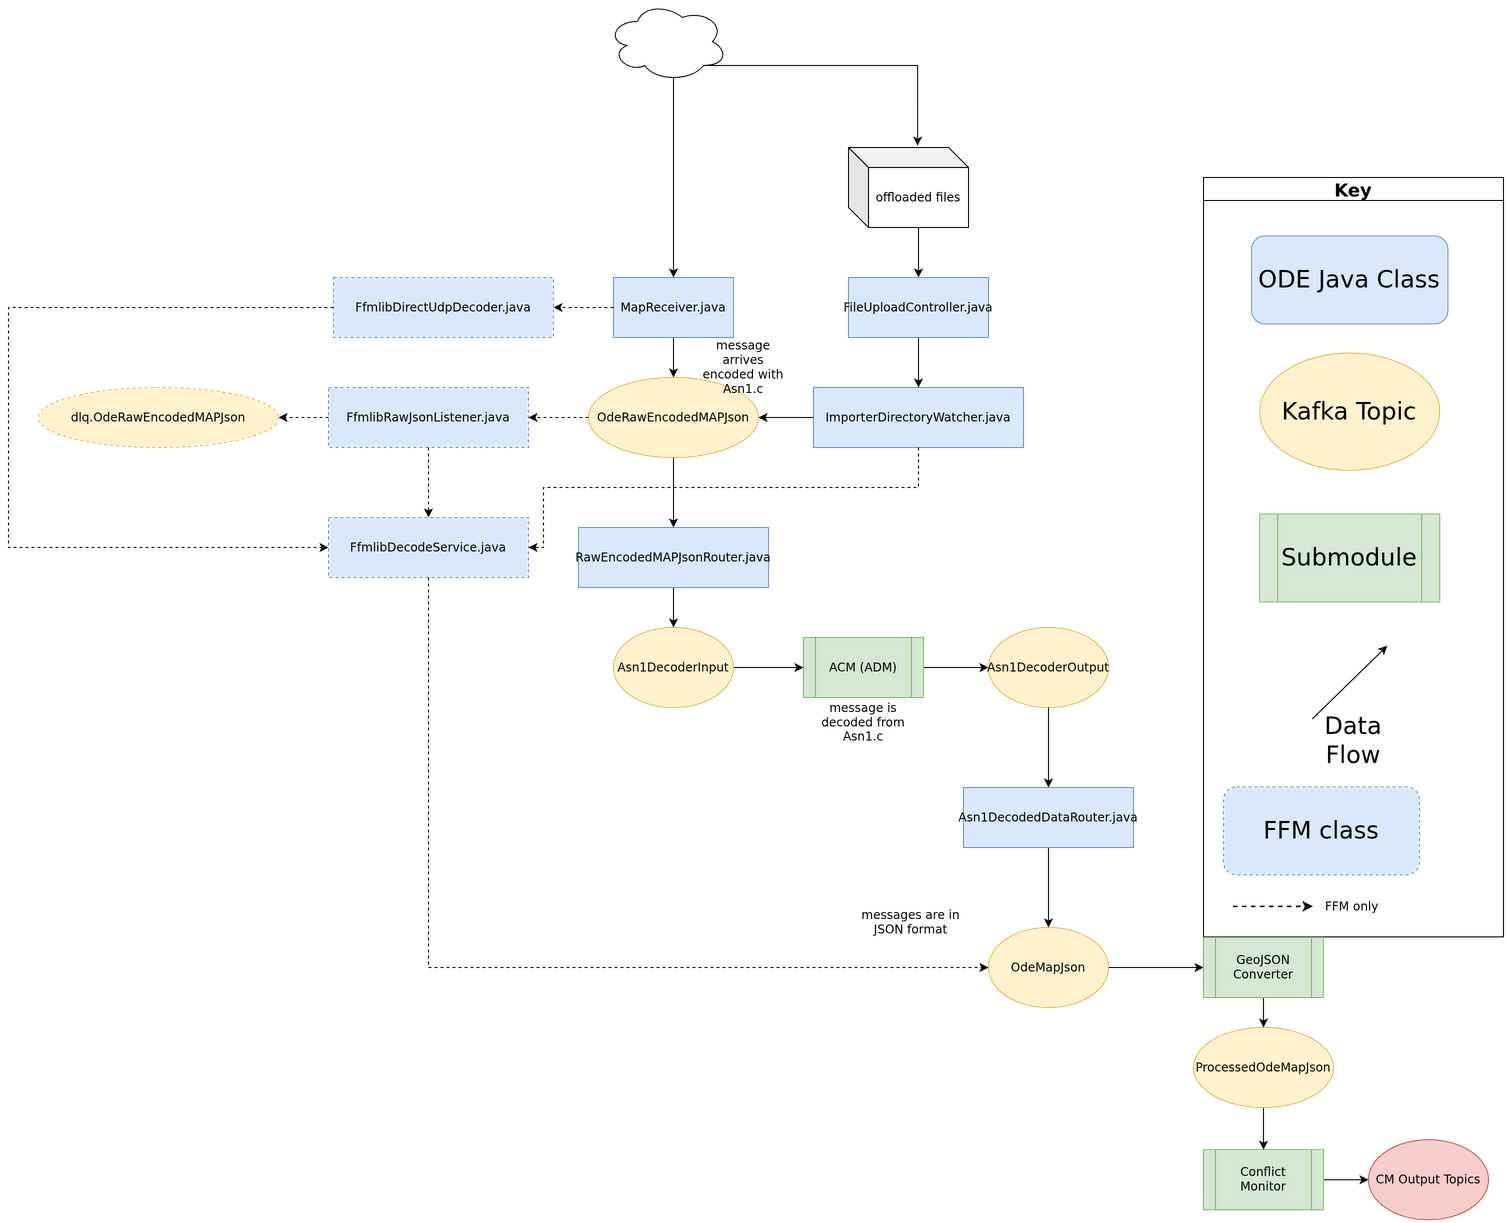

The diagram above was exported from draw.io. Its source (the exported page's mxGraphModel, read from the mxfile embedded in the PNG):
<mxGraphModel dx="2343" dy="2456" grid="1" gridSize="10" guides="1" tooltips="1" connect="1" arrows="1" fold="1" page="1" pageScale="1" pageWidth="827" pageHeight="1169" math="0" shadow="0">
  <root>
    <mxCell id="WIyWlLk6GJQsqaUBKTNV-0" />
    <mxCell id="WIyWlLk6GJQsqaUBKTNV-1" parent="WIyWlLk6GJQsqaUBKTNV-0" />
    <mxCell id="VzqX0gNSxUYhQbhme7EZ-3" style="edgeStyle=orthogonalEdgeStyle;rounded=0;orthogonalLoop=1;jettySize=auto;html=1;exitX=0.5;exitY=1;exitDx=0;exitDy=0;" parent="WIyWlLk6GJQsqaUBKTNV-1" source="8ujiRsxlkH-QBAE6qNTh-2" target="VzqX0gNSxUYhQbhme7EZ-1" edge="1">
      <mxGeometry relative="1" as="geometry" />
    </mxCell>
    <mxCell id="8ujiRsxlkH-QBAE6qNTh-2" value="Asn1DecodedDataRouter.java" style="rounded=0;whiteSpace=wrap;html=1;fillColor=#dae8fc;strokeColor=#6c8ebf;" parent="WIyWlLk6GJQsqaUBKTNV-1" vertex="1">
      <mxGeometry x="-80" y="-350" width="170" height="60" as="geometry" />
    </mxCell>
    <mxCell id="gxxZRGfVhdAJ79STQYsQ-20" style="edgeStyle=orthogonalEdgeStyle;rounded=0;orthogonalLoop=1;jettySize=auto;html=1;entryX=0;entryY=0.5;entryDx=0;entryDy=0;" parent="WIyWlLk6GJQsqaUBKTNV-1" source="gxxZRGfVhdAJ79STQYsQ-5" target="gxxZRGfVhdAJ79STQYsQ-19" edge="1">
      <mxGeometry relative="1" as="geometry" />
    </mxCell>
    <mxCell id="gxxZRGfVhdAJ79STQYsQ-5" value="ACM (ADM)" style="shape=process;whiteSpace=wrap;html=1;backgroundOutline=1;fillColor=#d5e8d4;strokeColor=#82b366;" parent="WIyWlLk6GJQsqaUBKTNV-1" vertex="1">
      <mxGeometry x="-240" y="-500" width="120" height="60" as="geometry" />
    </mxCell>
    <mxCell id="_VHhroGQ1N4wH_tI7Nl9-2" style="edgeStyle=orthogonalEdgeStyle;rounded=0;orthogonalLoop=1;jettySize=auto;html=1;exitX=0.5;exitY=1;exitDx=0;exitDy=0;" parent="WIyWlLk6GJQsqaUBKTNV-1" source="gxxZRGfVhdAJ79STQYsQ-60" target="gxxZRGfVhdAJ79STQYsQ-62" edge="1">
      <mxGeometry relative="1" as="geometry">
        <mxPoint x="-370" y="-584" as="sourcePoint" />
      </mxGeometry>
    </mxCell>
    <mxCell id="gxxZRGfVhdAJ79STQYsQ-18" style="edgeStyle=orthogonalEdgeStyle;rounded=0;orthogonalLoop=1;jettySize=auto;html=1;entryX=0;entryY=0.5;entryDx=0;entryDy=0;" parent="WIyWlLk6GJQsqaUBKTNV-1" source="gxxZRGfVhdAJ79STQYsQ-13" target="gxxZRGfVhdAJ79STQYsQ-5" edge="1">
      <mxGeometry relative="1" as="geometry" />
    </mxCell>
    <mxCell id="gxxZRGfVhdAJ79STQYsQ-13" value="Asn1DecoderInput" style="ellipse;whiteSpace=wrap;html=1;fillColor=#fff2cc;strokeColor=#d6b656;" parent="WIyWlLk6GJQsqaUBKTNV-1" vertex="1">
      <mxGeometry x="-430" y="-510" width="120" height="80" as="geometry" />
    </mxCell>
    <mxCell id="gxxZRGfVhdAJ79STQYsQ-19" value="Asn1DecoderOutput" style="ellipse;whiteSpace=wrap;html=1;fillColor=#fff2cc;strokeColor=#d6b656;" parent="WIyWlLk6GJQsqaUBKTNV-1" vertex="1">
      <mxGeometry x="-55" y="-510" width="120" height="80" as="geometry" />
    </mxCell>
    <mxCell id="gxxZRGfVhdAJ79STQYsQ-57" style="edgeStyle=orthogonalEdgeStyle;rounded=0;orthogonalLoop=1;jettySize=auto;html=1;entryX=0.5;entryY=0;entryDx=0;entryDy=0;" parent="WIyWlLk6GJQsqaUBKTNV-1" source="gxxZRGfVhdAJ79STQYsQ-58" target="gxxZRGfVhdAJ79STQYsQ-60" edge="1">
      <mxGeometry relative="1" as="geometry" />
    </mxCell>
    <mxCell id="gxxZRGfVhdAJ79STQYsQ-58" value="MapReceiver.java" style="rounded=0;whiteSpace=wrap;html=1;fillColor=#dae8fc;strokeColor=#6c8ebf;" parent="WIyWlLk6GJQsqaUBKTNV-1" vertex="1">
      <mxGeometry x="-430" y="-860" width="120" height="60" as="geometry" />
    </mxCell>
    <mxCell id="gxxZRGfVhdAJ79STQYsQ-60" value="OdeRawEncodedMAPJson" style="ellipse;whiteSpace=wrap;html=1;fillColor=#fff2cc;strokeColor=#d6b656;" parent="WIyWlLk6GJQsqaUBKTNV-1" vertex="1">
      <mxGeometry x="-455" y="-760" width="170" height="80" as="geometry" />
    </mxCell>
    <mxCell id="gxxZRGfVhdAJ79STQYsQ-65" style="edgeStyle=orthogonalEdgeStyle;rounded=0;orthogonalLoop=1;jettySize=auto;html=1;entryX=0.5;entryY=0;entryDx=0;entryDy=0;" parent="WIyWlLk6GJQsqaUBKTNV-1" source="gxxZRGfVhdAJ79STQYsQ-62" target="gxxZRGfVhdAJ79STQYsQ-13" edge="1">
      <mxGeometry relative="1" as="geometry" />
    </mxCell>
    <mxCell id="gxxZRGfVhdAJ79STQYsQ-62" value="RawEncodedMAPJsonRouter.java" style="rounded=0;whiteSpace=wrap;html=1;fillColor=#dae8fc;strokeColor=#6c8ebf;" parent="WIyWlLk6GJQsqaUBKTNV-1" vertex="1">
      <mxGeometry x="-465" y="-610" width="190" height="60" as="geometry" />
    </mxCell>
    <mxCell id="gxxZRGfVhdAJ79STQYsQ-108" style="edgeStyle=orthogonalEdgeStyle;rounded=0;orthogonalLoop=1;jettySize=auto;html=1;entryX=0.5;entryY=0;entryDx=0;entryDy=0;exitX=0.5;exitY=1;exitDx=0;exitDy=0;" parent="WIyWlLk6GJQsqaUBKTNV-1" source="gxxZRGfVhdAJ79STQYsQ-19" target="8ujiRsxlkH-QBAE6qNTh-2" edge="1">
      <mxGeometry relative="1" as="geometry">
        <mxPoint x="5" y="-310" as="sourcePoint" />
      </mxGeometry>
    </mxCell>
    <mxCell id="PEDI4fZoM55Ts1OQFM7--8" style="edgeStyle=orthogonalEdgeStyle;rounded=0;orthogonalLoop=1;jettySize=auto;html=1;exitX=0.8;exitY=0.8;exitDx=0;exitDy=0;exitPerimeter=0;entryX=0.576;entryY=-0.023;entryDx=0;entryDy=0;entryPerimeter=0;" parent="WIyWlLk6GJQsqaUBKTNV-1" source="jXXAGItoZEFWX7bIlFFn-11" target="ou7YvPgfH7hjYakllA9J-5" edge="1">
      <mxGeometry relative="1" as="geometry" />
    </mxCell>
    <mxCell id="PEDI4fZoM55Ts1OQFM7--10" style="edgeStyle=orthogonalEdgeStyle;rounded=0;orthogonalLoop=1;jettySize=auto;html=1;exitX=0.55;exitY=0.95;exitDx=0;exitDy=0;exitPerimeter=0;entryX=0.5;entryY=0;entryDx=0;entryDy=0;" parent="WIyWlLk6GJQsqaUBKTNV-1" source="jXXAGItoZEFWX7bIlFFn-11" target="gxxZRGfVhdAJ79STQYsQ-58" edge="1">
      <mxGeometry relative="1" as="geometry" />
    </mxCell>
    <mxCell id="jXXAGItoZEFWX7bIlFFn-11" value="" style="ellipse;shape=cloud;whiteSpace=wrap;html=1;" parent="WIyWlLk6GJQsqaUBKTNV-1" vertex="1">
      <mxGeometry x="-436" y="-1136" width="120" height="80" as="geometry" />
    </mxCell>
    <mxCell id="_VHhroGQ1N4wH_tI7Nl9-4" value="" style="group" parent="WIyWlLk6GJQsqaUBKTNV-1" vertex="1" connectable="0">
      <mxGeometry x="160" y="-960" width="300" height="759.36" as="geometry" />
    </mxCell>
    <mxCell id="_VHhroGQ1N4wH_tI7Nl9-5" value="&lt;font style=&quot;font-size: 24px&quot;&gt;Submodule&lt;/font&gt;" style="shape=process;whiteSpace=wrap;html=1;backgroundOutline=1;fillColor=#d5e8d4;strokeColor=#82b366;labelBackgroundColor=none;" parent="_VHhroGQ1N4wH_tI7Nl9-4" vertex="1">
      <mxGeometry x="56.25" y="336.5853658536585" width="180" height="87.80487804878048" as="geometry" />
    </mxCell>
    <mxCell id="_VHhroGQ1N4wH_tI7Nl9-6" value="Key" style="swimlane;labelBackgroundColor=none;fontSize=18;" parent="_VHhroGQ1N4wH_tI7Nl9-4" vertex="1">
      <mxGeometry width="299.99999999999994" height="759.36" as="geometry" />
    </mxCell>
    <mxCell id="_VHhroGQ1N4wH_tI7Nl9-8" value="" style="endArrow=classic;html=1;rounded=0;labelBackgroundColor=none;" parent="_VHhroGQ1N4wH_tI7Nl9-6" edge="1">
      <mxGeometry width="50" height="50" relative="1" as="geometry">
        <mxPoint x="108.75" y="541.4634146341463" as="sourcePoint" />
        <mxPoint x="183.74999999999997" y="468.29268292682923" as="targetPoint" />
      </mxGeometry>
    </mxCell>
    <mxCell id="_VHhroGQ1N4wH_tI7Nl9-9" value="&lt;font style=&quot;font-size: 24px&quot;&gt;Kafka Topic&lt;/font&gt;" style="ellipse;whiteSpace=wrap;html=1;fillColor=#fff2cc;strokeColor=#d6b656;labelBackgroundColor=none;" parent="_VHhroGQ1N4wH_tI7Nl9-6" vertex="1">
      <mxGeometry x="56.25" y="175.60975609756096" width="180" height="117.07317073170731" as="geometry" />
    </mxCell>
    <mxCell id="_VHhroGQ1N4wH_tI7Nl9-10" value="&lt;font style=&quot;font-size: 24px&quot;&gt;ODE Java Class&lt;/font&gt;" style="rounded=1;whiteSpace=wrap;html=1;fillColor=#dae8fc;strokeColor=#6c8ebf;labelBackgroundColor=none;" parent="_VHhroGQ1N4wH_tI7Nl9-6" vertex="1">
      <mxGeometry x="48.13" y="58.54" width="196.25" height="87.8" as="geometry" />
    </mxCell>
    <mxCell id="moMMGJg8A3m-sRt-z_u--7" style="edgeStyle=orthogonalEdgeStyle;rounded=0;orthogonalLoop=1;jettySize=auto;html=1;" parent="WIyWlLk6GJQsqaUBKTNV-1" source="VzqX0gNSxUYhQbhme7EZ-1" target="moMMGJg8A3m-sRt-z_u--1" edge="1">
      <mxGeometry relative="1" as="geometry" />
    </mxCell>
    <mxCell id="VzqX0gNSxUYhQbhme7EZ-1" value="OdeMapJson" style="ellipse;whiteSpace=wrap;html=1;fillColor=#fff2cc;strokeColor=#d6b656;" parent="WIyWlLk6GJQsqaUBKTNV-1" vertex="1">
      <mxGeometry x="-55" y="-210" width="120" height="80" as="geometry" />
    </mxCell>
    <mxCell id="d2JB9219ZVDNDpsMq0my-1" value="message is decoded from Asn1.c" style="text;html=1;strokeColor=none;fillColor=none;align=center;verticalAlign=middle;whiteSpace=wrap;rounded=0;" parent="WIyWlLk6GJQsqaUBKTNV-1" vertex="1">
      <mxGeometry x="-235" y="-440" width="110" height="50" as="geometry" />
    </mxCell>
    <mxCell id="d2JB9219ZVDNDpsMq0my-2" value="&lt;font style=&quot;font-size: 24px&quot;&gt;Data Flow&lt;/font&gt;" style="text;html=1;strokeColor=none;fillColor=none;align=center;verticalAlign=middle;whiteSpace=wrap;rounded=0;labelBackgroundColor=none;" parent="WIyWlLk6GJQsqaUBKTNV-1" vertex="1">
      <mxGeometry x="250" y="-418.53999999999996" width="120" height="43.9" as="geometry" />
    </mxCell>
    <mxCell id="d2JB9219ZVDNDpsMq0my-4" value="messages are in JSON format" style="text;html=1;strokeColor=none;fillColor=none;align=center;verticalAlign=middle;whiteSpace=wrap;rounded=0;" parent="WIyWlLk6GJQsqaUBKTNV-1" vertex="1">
      <mxGeometry x="-185" y="-240" width="105" height="50" as="geometry" />
    </mxCell>
    <mxCell id="moMMGJg8A3m-sRt-z_u--9" style="edgeStyle=orthogonalEdgeStyle;rounded=0;orthogonalLoop=1;jettySize=auto;html=1;" parent="WIyWlLk6GJQsqaUBKTNV-1" source="moMMGJg8A3m-sRt-z_u--1" target="moMMGJg8A3m-sRt-z_u--8" edge="1">
      <mxGeometry relative="1" as="geometry" />
    </mxCell>
    <mxCell id="moMMGJg8A3m-sRt-z_u--1" value="GeoJSON Converter" style="shape=process;whiteSpace=wrap;html=1;backgroundOutline=1;fillColor=#d5e8d4;strokeColor=#82b366;" parent="WIyWlLk6GJQsqaUBKTNV-1" vertex="1">
      <mxGeometry x="160" y="-200" width="120" height="60" as="geometry" />
    </mxCell>
    <mxCell id="moMMGJg8A3m-sRt-z_u--4" style="edgeStyle=none;rounded=0;orthogonalLoop=1;jettySize=auto;html=1;" parent="WIyWlLk6GJQsqaUBKTNV-1" source="moMMGJg8A3m-sRt-z_u--5" target="moMMGJg8A3m-sRt-z_u--6" edge="1">
      <mxGeometry relative="1" as="geometry" />
    </mxCell>
    <mxCell id="moMMGJg8A3m-sRt-z_u--5" value="Conflict Monitor" style="shape=process;whiteSpace=wrap;html=1;backgroundOutline=1;fillColor=#d5e8d4;strokeColor=#82b366;" parent="WIyWlLk6GJQsqaUBKTNV-1" vertex="1">
      <mxGeometry x="160" y="12.25" width="120" height="60" as="geometry" />
    </mxCell>
    <mxCell id="moMMGJg8A3m-sRt-z_u--6" value="CM Output Topics" style="ellipse;whiteSpace=wrap;html=1;fillColor=#f8cecc;strokeColor=#b85450;" parent="WIyWlLk6GJQsqaUBKTNV-1" vertex="1">
      <mxGeometry x="325" y="2.25" width="120" height="80" as="geometry" />
    </mxCell>
    <mxCell id="moMMGJg8A3m-sRt-z_u--11" style="edgeStyle=orthogonalEdgeStyle;rounded=0;orthogonalLoop=1;jettySize=auto;html=1;" parent="WIyWlLk6GJQsqaUBKTNV-1" source="moMMGJg8A3m-sRt-z_u--8" target="moMMGJg8A3m-sRt-z_u--5" edge="1">
      <mxGeometry relative="1" as="geometry" />
    </mxCell>
    <mxCell id="moMMGJg8A3m-sRt-z_u--8" value="ProcessedOdeMapJson" style="ellipse;whiteSpace=wrap;html=1;fillColor=#fff2cc;strokeColor=#d6b656;" parent="WIyWlLk6GJQsqaUBKTNV-1" vertex="1">
      <mxGeometry x="150" y="-110" width="140" height="80" as="geometry" />
    </mxCell>
    <mxCell id="PEDI4fZoM55Ts1OQFM7--3" style="edgeStyle=orthogonalEdgeStyle;rounded=0;orthogonalLoop=1;jettySize=auto;html=1;exitX=0;exitY=0.5;exitDx=0;exitDy=0;entryX=1;entryY=0.5;entryDx=0;entryDy=0;" parent="WIyWlLk6GJQsqaUBKTNV-1" source="ou7YvPgfH7hjYakllA9J-4" target="gxxZRGfVhdAJ79STQYsQ-60" edge="1">
      <mxGeometry relative="1" as="geometry" />
    </mxCell>
    <mxCell id="ou7YvPgfH7hjYakllA9J-4" value="ImporterDirectoryWatcher.java" style="rounded=0;whiteSpace=wrap;html=1;fillColor=#dae8fc;strokeColor=#6c8ebf;" parent="WIyWlLk6GJQsqaUBKTNV-1" vertex="1">
      <mxGeometry x="-230" y="-750" width="210" height="60" as="geometry" />
    </mxCell>
    <mxCell id="PEDI4fZoM55Ts1OQFM7--5" style="edgeStyle=orthogonalEdgeStyle;rounded=0;orthogonalLoop=1;jettySize=auto;html=1;exitX=0;exitY=0;exitDx=70;exitDy=80;exitPerimeter=0;entryX=0.5;entryY=0;entryDx=0;entryDy=0;" parent="WIyWlLk6GJQsqaUBKTNV-1" source="ou7YvPgfH7hjYakllA9J-5" target="ou7YvPgfH7hjYakllA9J-1" edge="1">
      <mxGeometry relative="1" as="geometry" />
    </mxCell>
    <mxCell id="ou7YvPgfH7hjYakllA9J-5" value="offloaded files" style="shape=cube;whiteSpace=wrap;html=1;boundedLbl=1;backgroundOutline=1;darkOpacity=0.05;darkOpacity2=0.1;" parent="WIyWlLk6GJQsqaUBKTNV-1" vertex="1">
      <mxGeometry x="-195" y="-990" width="120" height="80" as="geometry" />
    </mxCell>
    <mxCell id="ou7YvPgfH7hjYakllA9J-8" value="&lt;span&gt;message arrives encoded with Asn1.c&lt;/span&gt;" style="text;html=1;strokeColor=none;fillColor=none;align=center;verticalAlign=middle;whiteSpace=wrap;rounded=0;" parent="WIyWlLk6GJQsqaUBKTNV-1" vertex="1">
      <mxGeometry x="-345" y="-800" width="90" height="60" as="geometry" />
    </mxCell>
    <mxCell id="PEDI4fZoM55Ts1OQFM7--4" style="edgeStyle=orthogonalEdgeStyle;rounded=0;orthogonalLoop=1;jettySize=auto;html=1;exitX=0.5;exitY=1;exitDx=0;exitDy=0;entryX=0.5;entryY=0;entryDx=0;entryDy=0;" parent="WIyWlLk6GJQsqaUBKTNV-1" source="ou7YvPgfH7hjYakllA9J-1" target="ou7YvPgfH7hjYakllA9J-4" edge="1">
      <mxGeometry relative="1" as="geometry" />
    </mxCell>
    <mxCell id="ou7YvPgfH7hjYakllA9J-1" value="FileUploadController.java" style="rounded=0;whiteSpace=wrap;html=1;fillColor=#dae8fc;strokeColor=#6c8ebf;" parent="WIyWlLk6GJQsqaUBKTNV-1" vertex="1">
      <mxGeometry x="-195" y="-860" width="140" height="60" as="geometry" />
    </mxCell>
    <mxCell id="ffm-1" value="FfmlibDirectUdpDecoder.java" style="rounded=0;whiteSpace=wrap;html=1;fillColor=#dae8fc;strokeColor=#6c8ebf;dashed=1;" vertex="1" parent="WIyWlLk6GJQsqaUBKTNV-1">
      <mxGeometry x="-710.0" y="-860.0" width="220" height="60" as="geometry" />
    </mxCell>
    <mxCell id="ffm-2" value="FfmlibRawJsonListener.java" style="rounded=0;whiteSpace=wrap;html=1;fillColor=#dae8fc;strokeColor=#6c8ebf;dashed=1;" vertex="1" parent="WIyWlLk6GJQsqaUBKTNV-1">
      <mxGeometry x="-715.0" y="-750.0" width="200" height="60" as="geometry" />
    </mxCell>
    <mxCell id="ffm-3" value="dlq.OdeRawEncodedMAPJson" style="ellipse;whiteSpace=wrap;html=1;fillColor=#fff2cc;strokeColor=#d6b656;dashed=1;" vertex="1" parent="WIyWlLk6GJQsqaUBKTNV-1">
      <mxGeometry x="-1005.0" y="-750.0" width="240" height="60" as="geometry" />
    </mxCell>
    <mxCell id="ffm-4" value="FfmlibDecodeService.java" style="rounded=0;whiteSpace=wrap;html=1;fillColor=#dae8fc;strokeColor=#6c8ebf;dashed=1;" vertex="1" parent="WIyWlLk6GJQsqaUBKTNV-1">
      <mxGeometry x="-715.0" y="-620.0" width="200" height="60" as="geometry" />
    </mxCell>
    <mxCell id="ffm-5" value="FFM class" style="rounded=1;whiteSpace=wrap;html=1;fillColor=#dae8fc;strokeColor=#6c8ebf;dashed=1;fontSize=24;" vertex="1" parent="_VHhroGQ1N4wH_tI7Nl9-6">
      <mxGeometry x="20" y="609.36" width="196" height="88" as="geometry" />
    </mxCell>
    <mxCell id="ffm-6" value="" style="endArrow=classic;html=1;rounded=0;dashed=1;strokeWidth=1.5;" edge="1" parent="_VHhroGQ1N4wH_tI7Nl9-6">
      <mxGeometry width="50" height="50" relative="1" as="geometry">
        <mxPoint x="30" y="729.36" as="sourcePoint" />
        <mxPoint x="110" y="729.36" as="targetPoint" />
      </mxGeometry>
    </mxCell>
    <mxCell id="ffm-7" value="FFM only" style="text;html=1;strokeColor=none;fillColor=none;align=left;verticalAlign=middle;whiteSpace=wrap;rounded=0;fontSize=12;" vertex="1" parent="_VHhroGQ1N4wH_tI7Nl9-6">
      <mxGeometry x="120" y="719.36" width="169.99999999999994" height="20" as="geometry" />
    </mxCell>
    <mxCell id="ffm-8" value="" style="edgeStyle=orthogonalEdgeStyle;rounded=0;orthogonalLoop=1;jettySize=auto;html=1;dashed=1;" edge="1" parent="WIyWlLk6GJQsqaUBKTNV-1" source="gxxZRGfVhdAJ79STQYsQ-58" target="ffm-1">
      <mxGeometry relative="1" as="geometry" />
    </mxCell>
    <mxCell id="ffm-9" value="" style="edgeStyle=orthogonalEdgeStyle;rounded=0;orthogonalLoop=1;jettySize=auto;html=1;dashed=1;" edge="1" parent="WIyWlLk6GJQsqaUBKTNV-1" source="gxxZRGfVhdAJ79STQYsQ-60" target="ffm-2">
      <mxGeometry relative="1" as="geometry" />
    </mxCell>
    <mxCell id="ffm-10" value="" style="edgeStyle=orthogonalEdgeStyle;rounded=0;orthogonalLoop=1;jettySize=auto;html=1;dashed=1;" edge="1" parent="WIyWlLk6GJQsqaUBKTNV-1" source="ffm-2" target="ffm-3">
      <mxGeometry relative="1" as="geometry" />
    </mxCell>
    <mxCell id="ffm-11" value="" style="edgeStyle=orthogonalEdgeStyle;rounded=0;orthogonalLoop=1;jettySize=auto;html=1;dashed=1;" edge="1" parent="WIyWlLk6GJQsqaUBKTNV-1" source="ffm-2" target="ffm-4">
      <mxGeometry relative="1" as="geometry" />
    </mxCell>
    <mxCell id="ffm-12" value="" style="edgeStyle=orthogonalEdgeStyle;rounded=0;orthogonalLoop=1;jettySize=auto;html=1;dashed=1;" edge="1" parent="WIyWlLk6GJQsqaUBKTNV-1" source="ffm-1" target="ffm-4">
      <mxGeometry relative="1" as="geometry">
        <Array as="points">
          <mxPoint x="-1035" y="-830" />
          <mxPoint x="-1035" y="-590" />
        </Array>
      </mxGeometry>
    </mxCell>
    <mxCell id="ffm-13" value="" style="edgeStyle=orthogonalEdgeStyle;rounded=0;orthogonalLoop=1;jettySize=auto;html=1;dashed=1;" edge="1" parent="WIyWlLk6GJQsqaUBKTNV-1" source="ou7YvPgfH7hjYakllA9J-4" target="ffm-4">
      <mxGeometry relative="1" as="geometry">
        <Array as="points">
          <mxPoint x="-125" y="-650" />
          <mxPoint x="-500" y="-650" />
          <mxPoint x="-500" y="-590" />
        </Array>
      </mxGeometry>
    </mxCell>
    <mxCell id="ffm-14" value="" style="edgeStyle=orthogonalEdgeStyle;rounded=0;orthogonalLoop=1;jettySize=auto;html=1;dashed=1;" edge="1" parent="WIyWlLk6GJQsqaUBKTNV-1" source="ffm-4" target="VzqX0gNSxUYhQbhme7EZ-1">
      <mxGeometry relative="1" as="geometry">
        <Array as="points">
          <mxPoint x="-615" y="-170" />
        </Array>
      </mxGeometry>
    </mxCell>
  </root>
</mxGraphModel>